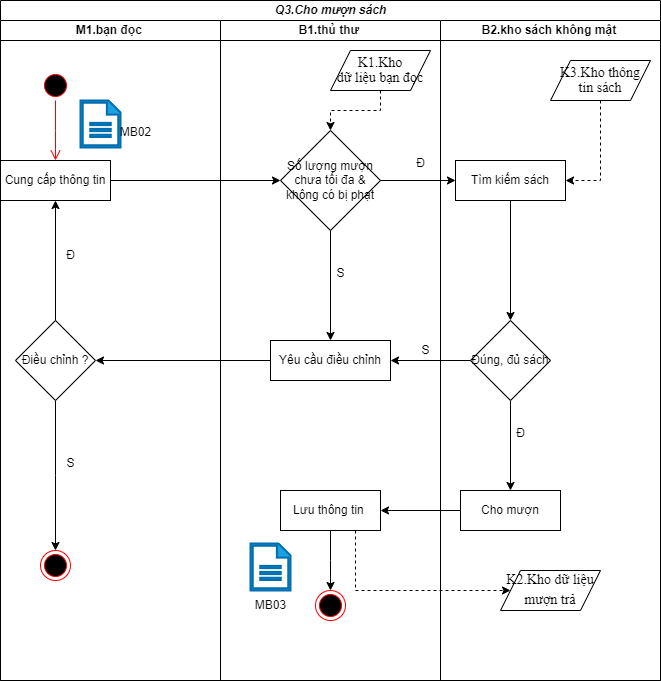

The diagram above was exported from draw.io. Its source (the exported page's mxGraphModel, read from the mxfile embedded in the PNG):
<mxGraphModel dx="1434" dy="854" grid="1" gridSize="10" guides="1" tooltips="1" connect="1" arrows="1" fold="1" page="1" pageScale="1" pageWidth="1169" pageHeight="1654" math="0" shadow="0">
  <root>
    <mxCell id="0" />
    <mxCell id="1" parent="0" />
    <mxCell id="vxXTVpgAIJTQ9aPeM-4m-1" value="&lt;b&gt;&lt;i&gt;Q3.Cho mượn sách&lt;/i&gt;&lt;/b&gt;" style="swimlane;childLayout=stackLayout;resizeParent=1;resizeParentMax=0;startSize=20;html=1;" parent="1" vertex="1">
      <mxGeometry x="230" y="30" width="660" height="680" as="geometry" />
    </mxCell>
    <mxCell id="vxXTVpgAIJTQ9aPeM-4m-2" value="&lt;b&gt;M1.bạn đọc&amp;nbsp;&lt;/b&gt;" style="swimlane;startSize=20;html=1;" parent="vxXTVpgAIJTQ9aPeM-4m-1" vertex="1">
      <mxGeometry y="20" width="220" height="660" as="geometry" />
    </mxCell>
    <mxCell id="PZH90tFa1FvTuUa4xCPq-1" value="Cung cấp thông tin" style="rounded=0;whiteSpace=wrap;html=1;" parent="vxXTVpgAIJTQ9aPeM-4m-2" vertex="1">
      <mxGeometry y="140" width="110" height="40" as="geometry" />
    </mxCell>
    <mxCell id="TNyPSeuuau3m4eNh1Yvl-1" value="" style="sketch=0;pointerEvents=1;shadow=0;html=1;strokeColor=#006EAF;fillColor=#1ba1e2;labelPosition=center;verticalLabelPosition=bottom;verticalAlign=top;outlineConnect=0;align=center;shape=mxgraph.office.concepts.document;fontColor=#ffffff;strokeWidth=2;" parent="vxXTVpgAIJTQ9aPeM-4m-2" vertex="1">
      <mxGeometry x="80" y="80" width="40" height="47" as="geometry" />
    </mxCell>
    <mxCell id="TNyPSeuuau3m4eNh1Yvl-3" value="MB02" style="text;html=1;align=center;verticalAlign=middle;resizable=0;points=[];autosize=1;strokeColor=none;fillColor=none;" parent="vxXTVpgAIJTQ9aPeM-4m-2" vertex="1">
      <mxGeometry x="110" y="97" width="50" height="30" as="geometry" />
    </mxCell>
    <mxCell id="_rcaq6NSDUV_BNok5nwu-4" style="edgeStyle=orthogonalEdgeStyle;rounded=0;orthogonalLoop=1;jettySize=auto;html=1;" parent="vxXTVpgAIJTQ9aPeM-4m-2" source="_rcaq6NSDUV_BNok5nwu-1" edge="1">
      <mxGeometry relative="1" as="geometry">
        <mxPoint x="55" y="530" as="targetPoint" />
      </mxGeometry>
    </mxCell>
    <mxCell id="_rcaq6NSDUV_BNok5nwu-1" value="Điều chỉnh ?" style="rhombus;whiteSpace=wrap;html=1;" parent="vxXTVpgAIJTQ9aPeM-4m-2" vertex="1">
      <mxGeometry x="15" y="300" width="80" height="80" as="geometry" />
    </mxCell>
    <mxCell id="_rcaq6NSDUV_BNok5nwu-2" style="edgeStyle=orthogonalEdgeStyle;rounded=0;orthogonalLoop=1;jettySize=auto;html=1;entryX=0.5;entryY=1;entryDx=0;entryDy=0;" parent="vxXTVpgAIJTQ9aPeM-4m-2" source="_rcaq6NSDUV_BNok5nwu-1" target="PZH90tFa1FvTuUa4xCPq-1" edge="1">
      <mxGeometry relative="1" as="geometry" />
    </mxCell>
    <mxCell id="_rcaq6NSDUV_BNok5nwu-3" value="Đ" style="text;html=1;align=center;verticalAlign=middle;resizable=0;points=[];autosize=1;strokeColor=none;fillColor=none;" parent="vxXTVpgAIJTQ9aPeM-4m-2" vertex="1">
      <mxGeometry x="55" y="220" width="30" height="30" as="geometry" />
    </mxCell>
    <mxCell id="_rcaq6NSDUV_BNok5nwu-5" value="" style="ellipse;html=1;shape=endState;fillColor=#000000;strokeColor=#ff0000;" parent="vxXTVpgAIJTQ9aPeM-4m-2" vertex="1">
      <mxGeometry x="40" y="530" width="30" height="30" as="geometry" />
    </mxCell>
    <mxCell id="vxXTVpgAIJTQ9aPeM-4m-3" value="&lt;b&gt;B1.thủ thư&amp;nbsp;&lt;/b&gt;" style="swimlane;startSize=20;html=1;" parent="vxXTVpgAIJTQ9aPeM-4m-1" vertex="1">
      <mxGeometry x="220" y="20" width="220" height="660" as="geometry" />
    </mxCell>
    <mxCell id="DyzgrDIfU1l7qerVMZYW-12" style="edgeStyle=orthogonalEdgeStyle;rounded=0;orthogonalLoop=1;jettySize=auto;html=1;entryX=0.5;entryY=0;entryDx=0;entryDy=0;" parent="vxXTVpgAIJTQ9aPeM-4m-3" source="EkFm7pVBbJczpdYgW8Wn-1" target="DyzgrDIfU1l7qerVMZYW-2" edge="1">
      <mxGeometry relative="1" as="geometry" />
    </mxCell>
    <mxCell id="EkFm7pVBbJczpdYgW8Wn-1" value="Số lượng mượn chưa tối đa &amp;amp; không có bị phạt" style="rhombus;whiteSpace=wrap;html=1;" parent="vxXTVpgAIJTQ9aPeM-4m-3" vertex="1">
      <mxGeometry x="60" y="110" width="100" height="100" as="geometry" />
    </mxCell>
    <mxCell id="DyzgrDIfU1l7qerVMZYW-2" value="Yêu cầu điều chỉnh" style="rounded=0;whiteSpace=wrap;html=1;" parent="vxXTVpgAIJTQ9aPeM-4m-3" vertex="1">
      <mxGeometry x="50" y="320" width="120" height="40" as="geometry" />
    </mxCell>
    <mxCell id="DyzgrDIfU1l7qerVMZYW-17" style="edgeStyle=orthogonalEdgeStyle;rounded=0;orthogonalLoop=1;jettySize=auto;html=1;" parent="vxXTVpgAIJTQ9aPeM-4m-3" source="DyzgrDIfU1l7qerVMZYW-3" edge="1">
      <mxGeometry relative="1" as="geometry">
        <mxPoint x="110" y="570" as="targetPoint" />
      </mxGeometry>
    </mxCell>
    <mxCell id="DyzgrDIfU1l7qerVMZYW-3" value="Lưu thông tin&amp;nbsp;" style="rounded=0;whiteSpace=wrap;html=1;" parent="vxXTVpgAIJTQ9aPeM-4m-3" vertex="1">
      <mxGeometry x="60" y="470" width="100" height="40" as="geometry" />
    </mxCell>
    <mxCell id="DyzgrDIfU1l7qerVMZYW-1" value="" style="ellipse;html=1;shape=endState;fillColor=#000000;strokeColor=#ff0000;" parent="vxXTVpgAIJTQ9aPeM-4m-3" vertex="1">
      <mxGeometry x="95" y="570" width="30" height="30" as="geometry" />
    </mxCell>
    <mxCell id="DyzgrDIfU1l7qerVMZYW-16" value="S" style="text;html=1;align=center;verticalAlign=middle;resizable=0;points=[];autosize=1;strokeColor=none;fillColor=none;" parent="vxXTVpgAIJTQ9aPeM-4m-3" vertex="1">
      <mxGeometry x="190" y="315" width="30" height="30" as="geometry" />
    </mxCell>
    <mxCell id="TNyPSeuuau3m4eNh1Yvl-2" value="" style="sketch=0;pointerEvents=1;shadow=0;html=1;strokeColor=#006EAF;fillColor=#1ba1e2;labelPosition=center;verticalLabelPosition=bottom;verticalAlign=top;outlineConnect=0;align=center;shape=mxgraph.office.concepts.document;fontColor=#ffffff;strokeWidth=2;" parent="vxXTVpgAIJTQ9aPeM-4m-3" vertex="1">
      <mxGeometry x="30" y="523" width="40" height="47" as="geometry" />
    </mxCell>
    <mxCell id="TNyPSeuuau3m4eNh1Yvl-4" value="MB03" style="text;html=1;align=center;verticalAlign=middle;resizable=0;points=[];autosize=1;strokeColor=none;fillColor=none;" parent="vxXTVpgAIJTQ9aPeM-4m-3" vertex="1">
      <mxGeometry x="25" y="570" width="50" height="30" as="geometry" />
    </mxCell>
    <mxCell id="w4ibn0qU1i96zJSff45T-1" style="edgeStyle=orthogonalEdgeStyle;rounded=0;orthogonalLoop=1;jettySize=auto;html=1;entryX=0.5;entryY=0;entryDx=0;entryDy=0;dashed=1;" edge="1" parent="vxXTVpgAIJTQ9aPeM-4m-3" source="w4ibn0qU1i96zJSff45T-2" target="EkFm7pVBbJczpdYgW8Wn-1">
      <mxGeometry relative="1" as="geometry">
        <mxPoint x="125" y="150" as="targetPoint" />
      </mxGeometry>
    </mxCell>
    <mxCell id="w4ibn0qU1i96zJSff45T-2" value="&lt;span style=&quot;line-height: 107%; font-family: &amp;quot;Times New Roman&amp;quot;, serif;&quot;&gt;&lt;font style=&quot;font-size: 14px;&quot;&gt;K1.Kho&lt;br/&gt;dữ liệu bạn đọc&lt;/font&gt;&lt;/span&gt;" style="shape=parallelogram;perimeter=parallelogramPerimeter;whiteSpace=wrap;html=1;fixedSize=1;" vertex="1" parent="vxXTVpgAIJTQ9aPeM-4m-3">
      <mxGeometry x="110" y="30" width="100" height="40" as="geometry" />
    </mxCell>
    <mxCell id="vxXTVpgAIJTQ9aPeM-4m-4" value="&lt;b&gt;B2.kho sách không mật&amp;nbsp;&lt;/b&gt;" style="swimlane;startSize=20;html=1;" parent="vxXTVpgAIJTQ9aPeM-4m-1" vertex="1">
      <mxGeometry x="440" y="20" width="220" height="660" as="geometry" />
    </mxCell>
    <mxCell id="DyzgrDIfU1l7qerVMZYW-7" style="edgeStyle=orthogonalEdgeStyle;rounded=0;orthogonalLoop=1;jettySize=auto;html=1;entryX=0.5;entryY=0;entryDx=0;entryDy=0;" parent="vxXTVpgAIJTQ9aPeM-4m-4" source="EkFm7pVBbJczpdYgW8Wn-2" target="HpoBdUmIsFwANbxYX-_4-4" edge="1">
      <mxGeometry relative="1" as="geometry" />
    </mxCell>
    <mxCell id="EkFm7pVBbJczpdYgW8Wn-2" value="Tìm kiếm sách" style="rounded=0;whiteSpace=wrap;html=1;" parent="vxXTVpgAIJTQ9aPeM-4m-4" vertex="1">
      <mxGeometry x="15" y="140" width="110" height="40" as="geometry" />
    </mxCell>
    <mxCell id="DyzgrDIfU1l7qerVMZYW-8" style="edgeStyle=orthogonalEdgeStyle;rounded=0;orthogonalLoop=1;jettySize=auto;html=1;entryX=0.5;entryY=0;entryDx=0;entryDy=0;" parent="vxXTVpgAIJTQ9aPeM-4m-4" source="HpoBdUmIsFwANbxYX-_4-4" target="HpoBdUmIsFwANbxYX-_4-5" edge="1">
      <mxGeometry relative="1" as="geometry" />
    </mxCell>
    <mxCell id="HpoBdUmIsFwANbxYX-_4-4" value="Đúng, đủ sách" style="rhombus;whiteSpace=wrap;html=1;" parent="vxXTVpgAIJTQ9aPeM-4m-4" vertex="1">
      <mxGeometry x="30" y="300" width="80" height="80" as="geometry" />
    </mxCell>
    <mxCell id="HpoBdUmIsFwANbxYX-_4-5" value="Cho mượn" style="rounded=0;whiteSpace=wrap;html=1;" parent="vxXTVpgAIJTQ9aPeM-4m-4" vertex="1">
      <mxGeometry x="20" y="470" width="100" height="40" as="geometry" />
    </mxCell>
    <mxCell id="DyzgrDIfU1l7qerVMZYW-6" style="edgeStyle=orthogonalEdgeStyle;rounded=0;orthogonalLoop=1;jettySize=auto;html=1;entryX=1;entryY=0.5;entryDx=0;entryDy=0;dashed=1;" parent="vxXTVpgAIJTQ9aPeM-4m-4" source="HpoBdUmIsFwANbxYX-_4-1" target="EkFm7pVBbJczpdYgW8Wn-2" edge="1">
      <mxGeometry relative="1" as="geometry" />
    </mxCell>
    <mxCell id="HpoBdUmIsFwANbxYX-_4-1" value="&lt;span style=&quot;line-height: 107%; font-family: &amp;quot;Times New Roman&amp;quot;, serif;&quot; lang=&quot;VI&quot;&gt;&lt;font style=&quot;font-size: 14px;&quot;&gt;K3.Kho thông tin sách&lt;/font&gt;&lt;/span&gt;" style="shape=parallelogram;perimeter=parallelogramPerimeter;whiteSpace=wrap;html=1;fixedSize=1;" parent="vxXTVpgAIJTQ9aPeM-4m-4" vertex="1">
      <mxGeometry x="110" y="40" width="100" height="40" as="geometry" />
    </mxCell>
    <mxCell id="ySs8DH_JdieftaWRi3rs-1" value="&lt;span style=&quot;line-height: 107%; font-family: &amp;quot;Times New Roman&amp;quot;, serif;&quot;&gt;&lt;font style=&quot;font-size: 14px;&quot;&gt;K2.Kho dữ liệu mượn trả&lt;/font&gt;&lt;/span&gt;&lt;span style=&quot;font-size:14.0pt;mso-bidi-font-size:&lt;br/&gt;11.0pt;line-height:107%;font-family:&amp;quot;Times New Roman&amp;quot;,serif;mso-fareast-font-family:&lt;br/&gt;Calibri;mso-fareast-theme-font:minor-latin;mso-bidi-theme-font:minor-bidi;&lt;br/&gt;color:red;mso-ansi-language:VI;mso-fareast-language:EN-US;mso-bidi-language:&lt;br/&gt;AR-SA&quot;&gt;&lt;/span&gt;" style="shape=parallelogram;perimeter=parallelogramPerimeter;whiteSpace=wrap;html=1;fixedSize=1;" parent="vxXTVpgAIJTQ9aPeM-4m-4" vertex="1">
      <mxGeometry x="60" y="550" width="100" height="40" as="geometry" />
    </mxCell>
    <mxCell id="DyzgrDIfU1l7qerVMZYW-4" style="edgeStyle=orthogonalEdgeStyle;rounded=0;orthogonalLoop=1;jettySize=auto;html=1;entryX=0;entryY=0.5;entryDx=0;entryDy=0;" parent="vxXTVpgAIJTQ9aPeM-4m-1" source="PZH90tFa1FvTuUa4xCPq-1" target="EkFm7pVBbJczpdYgW8Wn-1" edge="1">
      <mxGeometry relative="1" as="geometry" />
    </mxCell>
    <mxCell id="DyzgrDIfU1l7qerVMZYW-5" style="edgeStyle=orthogonalEdgeStyle;rounded=0;orthogonalLoop=1;jettySize=auto;html=1;exitX=1;exitY=0.5;exitDx=0;exitDy=0;entryX=0;entryY=0.5;entryDx=0;entryDy=0;" parent="vxXTVpgAIJTQ9aPeM-4m-1" source="EkFm7pVBbJczpdYgW8Wn-1" target="EkFm7pVBbJczpdYgW8Wn-2" edge="1">
      <mxGeometry relative="1" as="geometry" />
    </mxCell>
    <mxCell id="DyzgrDIfU1l7qerVMZYW-9" style="edgeStyle=orthogonalEdgeStyle;rounded=0;orthogonalLoop=1;jettySize=auto;html=1;entryX=1;entryY=0.5;entryDx=0;entryDy=0;" parent="vxXTVpgAIJTQ9aPeM-4m-1" source="HpoBdUmIsFwANbxYX-_4-5" target="DyzgrDIfU1l7qerVMZYW-3" edge="1">
      <mxGeometry relative="1" as="geometry" />
    </mxCell>
    <mxCell id="DyzgrDIfU1l7qerVMZYW-10" style="edgeStyle=orthogonalEdgeStyle;rounded=0;orthogonalLoop=1;jettySize=auto;html=1;entryX=1;entryY=0.5;entryDx=0;entryDy=0;" parent="vxXTVpgAIJTQ9aPeM-4m-1" source="HpoBdUmIsFwANbxYX-_4-4" target="DyzgrDIfU1l7qerVMZYW-2" edge="1">
      <mxGeometry relative="1" as="geometry" />
    </mxCell>
    <mxCell id="DyzgrDIfU1l7qerVMZYW-11" style="edgeStyle=orthogonalEdgeStyle;rounded=0;orthogonalLoop=1;jettySize=auto;html=1;entryX=1;entryY=0.5;entryDx=0;entryDy=0;" parent="vxXTVpgAIJTQ9aPeM-4m-1" source="DyzgrDIfU1l7qerVMZYW-2" target="_rcaq6NSDUV_BNok5nwu-1" edge="1">
      <mxGeometry relative="1" as="geometry">
        <mxPoint x="130" y="360" as="targetPoint" />
      </mxGeometry>
    </mxCell>
    <mxCell id="ySs8DH_JdieftaWRi3rs-2" style="edgeStyle=orthogonalEdgeStyle;rounded=0;orthogonalLoop=1;jettySize=auto;html=1;exitX=0.75;exitY=1;exitDx=0;exitDy=0;entryX=0;entryY=0.5;entryDx=0;entryDy=0;dashed=1;" parent="vxXTVpgAIJTQ9aPeM-4m-1" source="DyzgrDIfU1l7qerVMZYW-3" target="ySs8DH_JdieftaWRi3rs-1" edge="1">
      <mxGeometry relative="1" as="geometry">
        <Array as="points">
          <mxPoint x="355" y="590" />
        </Array>
      </mxGeometry>
    </mxCell>
    <mxCell id="PkXweLJbqM7wQdtDpw6M-1" value="" style="ellipse;html=1;shape=startState;fillColor=#000000;strokeColor=#ff0000;" parent="1" vertex="1">
      <mxGeometry x="270" y="100" width="30" height="30" as="geometry" />
    </mxCell>
    <mxCell id="PkXweLJbqM7wQdtDpw6M-2" value="" style="edgeStyle=orthogonalEdgeStyle;html=1;verticalAlign=bottom;endArrow=open;endSize=8;strokeColor=#ff0000;rounded=0;" parent="1" source="PkXweLJbqM7wQdtDpw6M-1" edge="1">
      <mxGeometry relative="1" as="geometry">
        <mxPoint x="285" y="190" as="targetPoint" />
      </mxGeometry>
    </mxCell>
    <mxCell id="DyzgrDIfU1l7qerVMZYW-13" value="Đ" style="text;html=1;align=center;verticalAlign=middle;resizable=0;points=[];autosize=1;strokeColor=none;fillColor=none;" parent="1" vertex="1">
      <mxGeometry x="635" y="178" width="30" height="30" as="geometry" />
    </mxCell>
    <mxCell id="DyzgrDIfU1l7qerVMZYW-14" value="S" style="text;html=1;align=center;verticalAlign=middle;resizable=0;points=[];autosize=1;strokeColor=none;fillColor=none;" parent="1" vertex="1">
      <mxGeometry x="555" y="288" width="30" height="30" as="geometry" />
    </mxCell>
    <mxCell id="DyzgrDIfU1l7qerVMZYW-15" value="Đ" style="text;html=1;align=center;verticalAlign=middle;resizable=0;points=[];autosize=1;strokeColor=none;fillColor=none;" parent="1" vertex="1">
      <mxGeometry x="735" y="448" width="30" height="30" as="geometry" />
    </mxCell>
    <mxCell id="_rcaq6NSDUV_BNok5nwu-6" value="S" style="text;html=1;align=center;verticalAlign=middle;resizable=0;points=[];autosize=1;strokeColor=none;fillColor=none;" parent="1" vertex="1">
      <mxGeometry x="285" y="478" width="30" height="30" as="geometry" />
    </mxCell>
  </root>
</mxGraphModel>